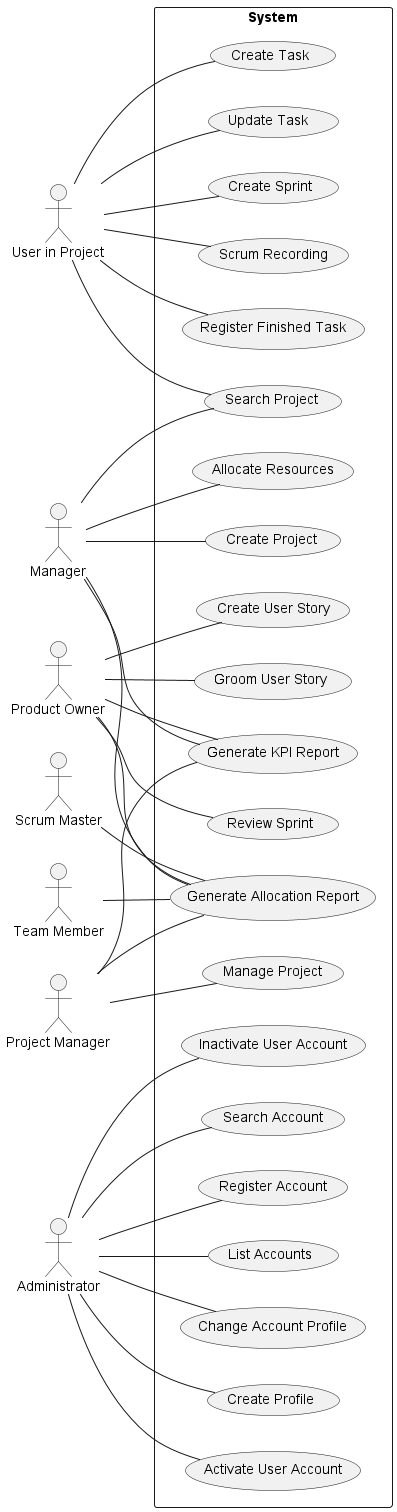

The diagram above was rendered by PlantUML. Its source (embedded in the PNG):
@startuml

left to right direction
actor "Scrum Master" as scrum
actor "User in Project" as usr
actor "Manager" as mg
actor "Product Owner" as po
actor "Team Member" as tm
actor "Project Manager" as pm
actor "Administrator" as admin



rectangle System {
  usecase "Create Project" as UC1
  usecase "Manage Project" as UC2
  usecase "Search Project" as UC3
  usecase "List Accounts" as UC4
  usecase "Create User Story" as UC5
  usecase "Groom User Story " as UC6
  usecase "Review Sprint" as UC7
  usecase "Create Task" as UC8
  usecase "Update Task " as UC9
  usecase "Allocate Resources" as UC10
  usecase "Generate Allocation Report" as UC11
  usecase "Generate KPI Report" as UC12
  usecase "Create Sprint" as UC13
  usecase "Scrum Recording" as UC14
  usecase "Search Account" as UC15
  usecase "Register Account" as UC16
  usecase "Change Account Profile" as UC17
  usecase "Create Profile" as UC18
  usecase "Activate User Account" as UC19
  usecase "Inactivate User Account" as UC20
  usecase "Register Finished Task" as UC21

}

mg -- UC1
pm -- UC2
mg -- UC3
usr -- UC3
admin -- UC4
po -- UC5
po -- UC6
po -- UC7
usr -- UC8
usr -- UC9
mg -- UC10
mg -- UC11
pm -- UC11
po -- UC11
scrum -- UC11
tm -- UC11
mg -- UC12
pm -- UC12
po -- UC12
usr -- UC13
usr -- UC14
admin -- UC15
admin -- UC16
admin -- UC17
admin -- UC18
admin -- UC19
admin -- UC20
usr -- UC21

@enduml